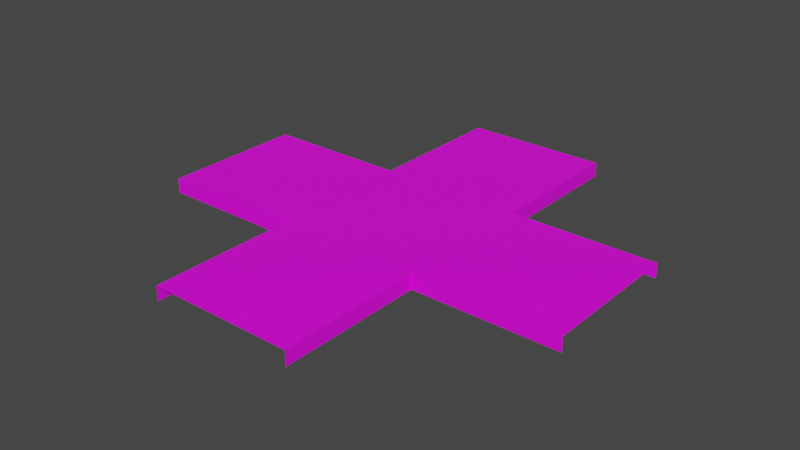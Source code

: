 # Source: RoadTex.blend  (saved by Blender 2.83.18; exported with 4.5.12 LTS)
import bpy
from mathutils import Matrix  # noqa: F401  (used for matrix-valued properties, if any)

bpy.ops.wm.read_factory_settings(use_empty=True)
scene = bpy.context.scene
scene.name = 'Scene'

# ---- collections
col_collection = bpy.data.collections.new('Collection'); scene.collection.children.link(col_collection)

# ---- images (referenced by path relative to the original .blend; pixels are not part of the script)
import os
ASSET_DIR = os.environ.get("B2B_ASSET_DIR", "")  # directory of the original .blend (textures are referenced by path, not embedded)
HERE = os.path.dirname(os.path.abspath(__file__))  # packed textures are extracted next to this script under _unpacked/

def load_image(name, relpath, width, height, colorspace="sRGB"):
    """Load a texture the original file referenced (path relative to the .blend, or extracted next to this script)."""
    p = next((c for c in (os.path.join(HERE, relpath), os.path.join(ASSET_DIR, relpath)) if relpath and os.path.exists(c)), "")
    if p:
        img = bpy.data.images.load(p, check_existing=True)
        img.name = name
    else:  # same state as the original file: an image datablock whose file is absent (Cycles renders it pink)
        img = bpy.data.images.new(name, width, height)
        img.source = "FILE"
        img.filepath = "//" + (relpath or name)
    img.colorspace_settings.name = colorspace
    return img
img_roadtexture = load_image('RoadTexture', 'RoadTexture.png', 1024, 1024, 'sRGB')

# ---- materials (node trees are filled in below, after node groups)
mat_material_001 = bpy.data.materials.new('Material.001')
mat_material_001.use_transparent_shadow = False

# ---- material node trees
mat_material_001.use_nodes = True; mat_material_001.node_tree.nodes.clear()
_N = mat_material_001.node_tree.nodes; _L = mat_material_001.node_tree.links
n0 = _N.new('ShaderNodeBsdfPrincipled'); n0.name = 'Principled BSDF'; n0.location = (10, 300)
n0.distribution = 'GGX'
n0.subsurface_method = 'BURLEY'
n0.inputs[3].default_value = 1.45
n0.inputs[27].default_value = (0.0, 0.0, 0.0, 1.0)
n0.inputs[28].default_value = 1.0
n1 = _N.new('ShaderNodeOutputMaterial'); n1.name = 'Material Output'; n1.location = (300, 300)
n2 = _N.new('ShaderNodeTexImage'); n2.name = 'Image Texture'; n2.location = (-280, 280)
n2.image = img_roadtexture
_L.new(n0.outputs[0], n1.inputs[0])
_L.new(n2.outputs[0], n0.inputs[0])
n1.is_active_output = True

# ---- world
world_world = bpy.data.worlds.new('World'); scene.world = world_world
world_world.use_nodes = True; world_world.node_tree.nodes.clear()
_N = world_world.node_tree.nodes; _L = world_world.node_tree.links
n0 = _N.new('ShaderNodeOutputWorld'); n0.name = 'World Output'; n0.location = (300, 300)
n1 = _N.new('ShaderNodeBackground'); n1.name = 'Background'; n1.location = (10, 300)
n1.inputs[0].default_value = (0.05088, 0.05088, 0.05088, 1.0)
_L.new(n1.outputs[0], n0.inputs[0])
n0.is_active_output = True
world_world.color = (0.05088, 0.05088, 0.05088)
world_world.use_sun_shadow = False
world_world.sun_shadow_jitter_overblur = 0.0

# ---- meshes
me_cube_001 = bpy.data.meshes.new('Cube.001')
me_cube_001.from_pydata([(-1.0, -1.0, -0.1), (-1.0, -1.0, 0.1), (-1.0, 1.0, -0.1), (-1.0, 1.0, 0.1), (1.0, -1.0, -0.1), (1.0, -1.0, 0.1), (1.0, 1.0, -0.1), (1.0, 1.0, 0.1), (-1.0, -3.0, -0.1), (-1.0, -3.0, 0.1), (1.0, -3.0, 0.1), (1.0, -3.0, -0.1), (-1.0, 3.0, 0.1), (-1.0, 3.0, -0.1), (1.0, 3.0, -0.1), (1.0, 3.0, 0.1), (3.0, 1.0, 0.1), (3.0, 1.0, -0.1), (3.0, -1.0, -0.1), (3.0, -1.0, 0.1), (-3.0, 1.0, -0.1), (-3.0, -1.0, -0.1), (-3.0, -1.0, 0.1), (-3.0, 1.0, 0.1)], [], [(1, 3, 23, 22), (5, 4, 18, 19), (5, 1, 9, 10), (7, 3, 1, 5), (4, 5, 10, 11), (1, 0, 8, 9), (3, 7, 15, 12), (2, 3, 12, 13), (7, 6, 14, 15), (7, 5, 19, 16), (6, 7, 16, 17), (3, 2, 20, 23), (0, 1, 22, 21)])
_uv = me_cube_001.uv_layers.new(name='UVMap')
_uv.uv.foreach_set('vector', [0.00625, 0.5063, 0.4937, 0.5063, 0.4937, 0.9937, 0.00625, 0.9937, 0.04, 0.04, 0.46, 0.04, 0.46, 0.46, 0.04, 0.46, 0.4937, 0.5063, 0.00625, 0.5063, 0.00625, 0.9937, 0.4938, 0.9937, 0.5025, 0.0025, 0.9975, 0.0025, 0.9975, 0.4975, 0.5025, 0.4975, 0.04, 0.04, 0.46, 0.04, 0.46, 0.46, 0.04, 0.46, 0.04, 0.04, 0.46, 0.04, 0.46, 0.46, 0.04, 0.46, 0.4937, 0.5063, 0.00625, 0.5063, 0.00625, 0.9937, 0.4938, 0.9937, 0.04, 0.04, 0.46, 0.04, 0.46, 0.46, 0.04, 0.46, 0.04, 0.04, 0.46, 0.04, 0.46, 0.46, 0.04, 0.46, 0.4937, 0.5063, 0.00625, 0.5063, 0.00625, 0.9937, 0.4937, 0.9937, 0.04, 0.04, 0.46, 0.04, 0.46, 0.46, 0.04, 0.46, 0.04, 0.04, 0.46, 0.04, 0.46, 0.46, 0.04, 0.46, 0.04, 0.04, 0.46, 0.04, 0.46, 0.46, 0.04, 0.46])
me_cube_001.materials.append(mat_material_001)
me_cube_001.use_remesh_fix_poles = True
me_cube_001.use_remesh_preserve_attributes = False
me_cube_001.use_mirror_vertex_groups = False
me_cube_001.update()

# ---- objects
ob_cube = bpy.data.objects.new('Cube', me_cube_001)

# ---- transforms, parenting, visibility, modifiers, constraints
ob_cube.location = (0.0, 0.0, 0.0)
ob_cube.lineart.crease_threshold = 0.0

# ---- collection membership
col_collection.objects.link(ob_cube)

# ---- scene / render settings (as saved in the file)
scene.frame_start = 1; scene.frame_end = 250; scene.frame_set(1)
scene.render.engine = 'BLENDER_EEVEE_NEXT'
scene.cycles.use_denoising = False
scene.cycles.samples = 128
scene.cycles.sampling_pattern = 'TABULATED_SOBOL'
scene.cycles.use_adaptive_sampling = False
scene.cycles.use_light_tree = False
scene.view_settings.view_transform = 'Filmic'
bpy.context.view_layer.update()

# ---- added for rendering (the .blend has no active camera and no usable light): camera, sun
cam_auto = bpy.data.cameras.new('AutoCamera')
cam_auto.lens = 50.0
cam_auto.sensor_width = 36.0
cam_auto.clip_end = 1000.0
ob_auto_camera = bpy.data.objects.new('AutoCamera', cam_auto)
scene.collection.objects.link(ob_auto_camera)
ob_auto_camera.location = (7.85297, -9.42357, 6.28238)
ob_auto_camera.rotation_euler = (1.09748, -7.21219e-08, 0.694738)
scene.camera = ob_auto_camera
light_auto_sun = bpy.data.lights.new('AutoSun', 'SUN')
light_auto_sun.energy = 3.0
light_auto_sun.angle = 0.0523599
ob_auto_sun = bpy.data.objects.new('AutoSun', light_auto_sun)
scene.collection.objects.link(ob_auto_sun)
ob_auto_sun.rotation_euler = (0.872665, 0.174533, 0.523599)
bpy.context.view_layer.update()
